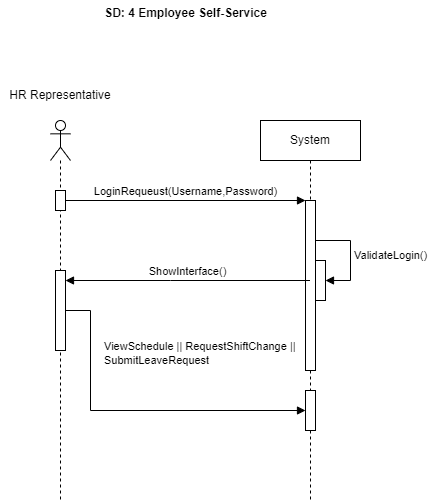

The diagram above was exported from draw.io. Its source (the exported page's mxGraphModel, read from the mxfile embedded in the PNG):
<mxGraphModel dx="1195" dy="643" grid="1" gridSize="10" guides="1" tooltips="1" connect="1" arrows="1" fold="1" page="1" pageScale="1" pageWidth="850" pageHeight="1100" math="0" shadow="0">
  <root>
    <mxCell id="0" />
    <mxCell id="1" parent="0" />
    <mxCell id="BGbOuiXaim65PyLMv0gJ-11" value="System" style="shape=umlLifeline;perimeter=lifelinePerimeter;whiteSpace=wrap;html=1;container=0;dropTarget=0;collapsible=0;recursiveResize=0;outlineConnect=0;portConstraint=eastwest;newEdgeStyle={&quot;edgeStyle&quot;:&quot;elbowEdgeStyle&quot;,&quot;elbow&quot;:&quot;vertical&quot;,&quot;curved&quot;:0,&quot;rounded&quot;:0};" vertex="1" parent="1">
      <mxGeometry x="440" y="240" width="100" height="380" as="geometry" />
    </mxCell>
    <mxCell id="BGbOuiXaim65PyLMv0gJ-12" value="" style="html=1;points=[];perimeter=orthogonalPerimeter;outlineConnect=0;targetShapes=umlLifeline;portConstraint=eastwest;newEdgeStyle={&quot;edgeStyle&quot;:&quot;elbowEdgeStyle&quot;,&quot;elbow&quot;:&quot;vertical&quot;,&quot;curved&quot;:0,&quot;rounded&quot;:0};" vertex="1" parent="BGbOuiXaim65PyLMv0gJ-11">
      <mxGeometry x="45" y="80" width="10" height="170" as="geometry" />
    </mxCell>
    <mxCell id="BGbOuiXaim65PyLMv0gJ-13" value="" style="html=1;points=[[0,0,0,0,5],[0,1,0,0,-5],[1,0,0,0,5],[1,1,0,0,-5]];perimeter=orthogonalPerimeter;outlineConnect=0;targetShapes=umlLifeline;portConstraint=eastwest;newEdgeStyle={&quot;curved&quot;:0,&quot;rounded&quot;:0};" vertex="1" parent="BGbOuiXaim65PyLMv0gJ-11">
      <mxGeometry x="55" y="140" width="10" height="40" as="geometry" />
    </mxCell>
    <mxCell id="BGbOuiXaim65PyLMv0gJ-14" value="ValidateLogin()" style="html=1;align=left;spacingLeft=2;endArrow=block;rounded=0;edgeStyle=orthogonalEdgeStyle;curved=0;rounded=0;" edge="1" parent="BGbOuiXaim65PyLMv0gJ-11" source="BGbOuiXaim65PyLMv0gJ-12" target="BGbOuiXaim65PyLMv0gJ-13">
      <mxGeometry relative="1" as="geometry">
        <mxPoint x="60" y="120" as="sourcePoint" />
        <Array as="points">
          <mxPoint x="90" y="120" />
          <mxPoint x="90" y="160" />
        </Array>
      </mxGeometry>
    </mxCell>
    <mxCell id="BGbOuiXaim65PyLMv0gJ-28" value="" style="html=1;points=[[0,0,0,0,5],[0,1,0,0,-5],[1,0,0,0,5],[1,1,0,0,-5]];perimeter=orthogonalPerimeter;outlineConnect=0;targetShapes=umlLifeline;portConstraint=eastwest;newEdgeStyle={&quot;curved&quot;:0,&quot;rounded&quot;:0};" vertex="1" parent="BGbOuiXaim65PyLMv0gJ-11">
      <mxGeometry x="45" y="270" width="10" height="40" as="geometry" />
    </mxCell>
    <mxCell id="BGbOuiXaim65PyLMv0gJ-16" value="" style="shape=umlLifeline;perimeter=lifelinePerimeter;whiteSpace=wrap;html=1;container=1;dropTarget=0;collapsible=0;recursiveResize=0;outlineConnect=0;portConstraint=eastwest;newEdgeStyle={&quot;curved&quot;:0,&quot;rounded&quot;:0};participant=umlActor;" vertex="1" parent="1">
      <mxGeometry x="230" y="240" width="20" height="380" as="geometry" />
    </mxCell>
    <mxCell id="BGbOuiXaim65PyLMv0gJ-17" value="" style="html=1;points=[[0,0,0,0,5],[0,1,0,0,-5],[1,0,0,0,5],[1,1,0,0,-5]];perimeter=orthogonalPerimeter;outlineConnect=0;targetShapes=umlLifeline;portConstraint=eastwest;newEdgeStyle={&quot;curved&quot;:0,&quot;rounded&quot;:0};" vertex="1" parent="BGbOuiXaim65PyLMv0gJ-16">
      <mxGeometry x="5" y="70" width="10" height="20" as="geometry" />
    </mxCell>
    <mxCell id="BGbOuiXaim65PyLMv0gJ-18" value="" style="html=1;points=[[0,0,0,0,5],[0,1,0,0,-5],[1,0,0,0,5],[1,1,0,0,-5]];perimeter=orthogonalPerimeter;outlineConnect=0;targetShapes=umlLifeline;portConstraint=eastwest;newEdgeStyle={&quot;curved&quot;:0,&quot;rounded&quot;:0};" vertex="1" parent="BGbOuiXaim65PyLMv0gJ-16">
      <mxGeometry x="5" y="150" width="10" height="80" as="geometry" />
    </mxCell>
    <mxCell id="BGbOuiXaim65PyLMv0gJ-23" value="HR Representative" style="text;html=1;align=center;verticalAlign=middle;whiteSpace=wrap;rounded=0;" vertex="1" parent="1">
      <mxGeometry x="180" y="200" width="120" height="30" as="geometry" />
    </mxCell>
    <mxCell id="BGbOuiXaim65PyLMv0gJ-24" value="LoginRequeust(Username,Password)" style="html=1;verticalAlign=bottom;endArrow=block;curved=0;rounded=0;" edge="1" parent="1" source="BGbOuiXaim65PyLMv0gJ-17" target="BGbOuiXaim65PyLMv0gJ-12">
      <mxGeometry width="80" relative="1" as="geometry">
        <mxPoint x="460" y="540" as="sourcePoint" />
        <mxPoint x="520" y="580" as="targetPoint" />
      </mxGeometry>
    </mxCell>
    <mxCell id="BGbOuiXaim65PyLMv0gJ-25" value="ShowInterface()" style="html=1;verticalAlign=bottom;endArrow=block;curved=0;rounded=0;" edge="1" parent="1" source="BGbOuiXaim65PyLMv0gJ-11" target="BGbOuiXaim65PyLMv0gJ-18">
      <mxGeometry width="80" relative="1" as="geometry">
        <mxPoint x="460" y="540" as="sourcePoint" />
        <mxPoint x="540" y="540" as="targetPoint" />
        <Array as="points">
          <mxPoint x="350" y="400" />
        </Array>
      </mxGeometry>
    </mxCell>
    <mxCell id="BGbOuiXaim65PyLMv0gJ-27" value="SD: 4 Employee Self-Service" style="text;align=center;fontStyle=1;verticalAlign=middle;spacingLeft=3;spacingRight=3;strokeColor=none;rotatable=0;points=[[0,0.5],[1,0.5]];portConstraint=eastwest;html=1;" vertex="1" parent="1">
      <mxGeometry x="280" y="120" width="170" height="26" as="geometry" />
    </mxCell>
    <mxCell id="BGbOuiXaim65PyLMv0gJ-29" value="ViewSchedule || RequestShiftChange ||&lt;div&gt;SubmitLeaveRequest&lt;/div&gt;" style="html=1;align=left;spacingLeft=2;endArrow=block;rounded=0;edgeStyle=orthogonalEdgeStyle;curved=0;rounded=0;" edge="1" target="BGbOuiXaim65PyLMv0gJ-28" parent="1" source="BGbOuiXaim65PyLMv0gJ-18">
      <mxGeometry x="-0.6" y="10" relative="1" as="geometry">
        <mxPoint x="240" y="460" as="sourcePoint" />
        <Array as="points">
          <mxPoint x="270" y="430" />
          <mxPoint x="270" y="530" />
        </Array>
        <mxPoint as="offset" />
      </mxGeometry>
    </mxCell>
  </root>
</mxGraphModel>